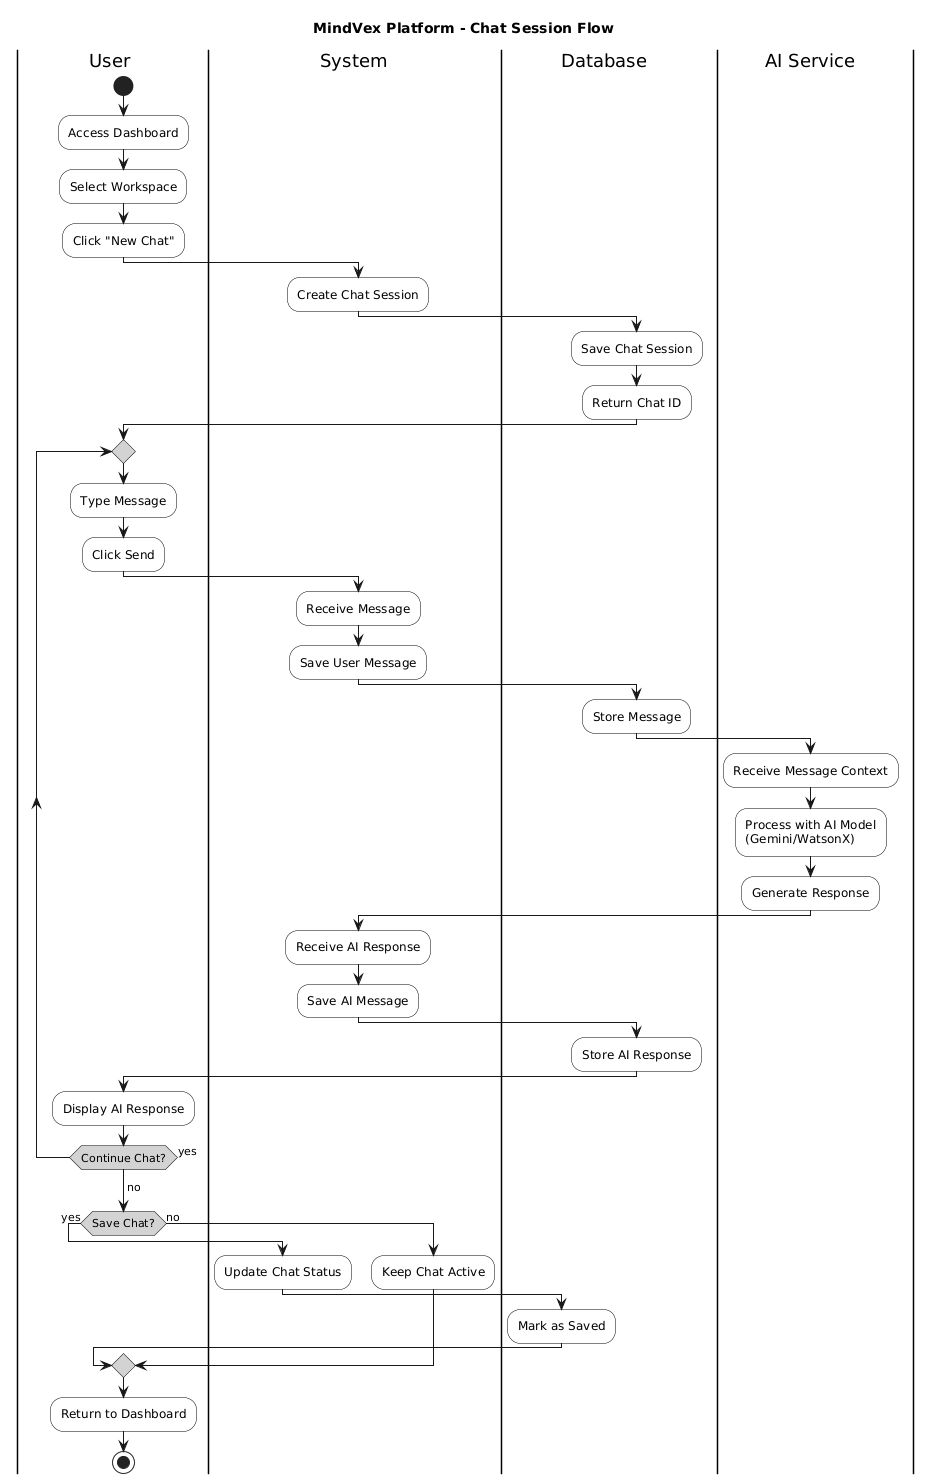

The diagram above was rendered by PlantUML. Its source (embedded in the PNG):
@startuml
title MindVex Platform - Chat Session Flow

skinparam activityBackgroundColor White
skinparam activityBorderColor Black
skinparam activityDiamondBackgroundColor LightGray
skinparam swimlaneWidth 200

|User|
start
:Access Dashboard;
:Select Workspace;
:Click "New Chat";

|System|
:Create Chat Session;

|Database|
:Save Chat Session;
:Return Chat ID;

|User|
repeat
  :Type Message;
  :Click Send;
  
  |System|
  :Receive Message;
  :Save User Message;
  
  |Database|
  :Store Message;
  
  |AI Service|
  :Receive Message Context;
  :Process with AI Model
  (Gemini/WatsonX);
  :Generate Response;
  
  |System|
  :Receive AI Response;
  :Save AI Message;
  
  |Database|
  :Store AI Response;
  
  |User|
  :Display AI Response;
  
repeat while (Continue Chat?) is (yes)
->no;

|User|
if (Save Chat?) then (yes)
  |System|
  :Update Chat Status;
  |Database|
  :Mark as Saved;
else (no)
  |System|
  :Keep Chat Active;
endif

|User|
:Return to Dashboard;

stop
@enduml